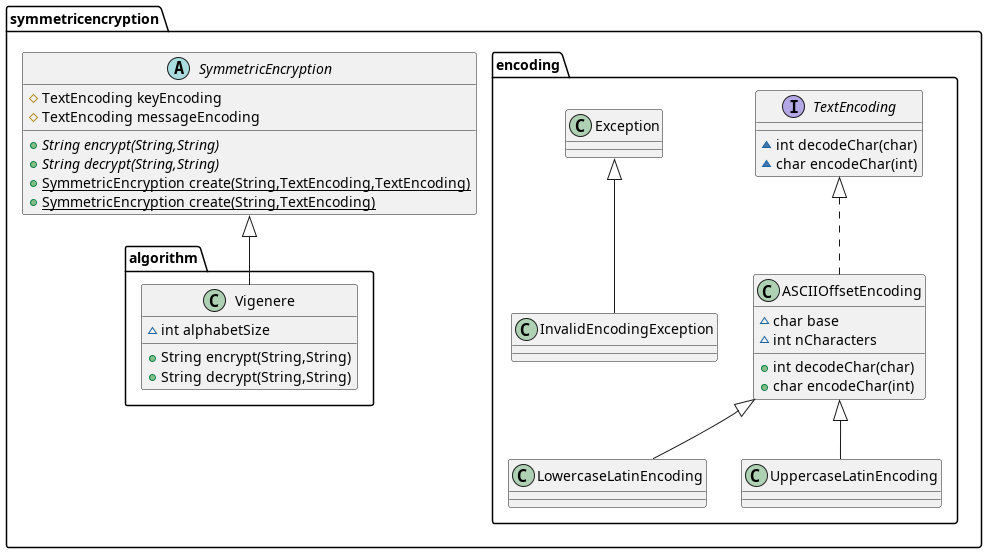

The diagram above was rendered by PlantUML. Its source (embedded in the PNG):
@startuml
abstract class symmetricencryption.SymmetricEncryption {
# TextEncoding keyEncoding
# TextEncoding messageEncoding
+ {abstract}String encrypt(String,String)
+ {abstract}String decrypt(String,String)
+ {static} SymmetricEncryption create(String,TextEncoding,TextEncoding)
+ {static} SymmetricEncryption create(String,TextEncoding)
}
class symmetricencryption.algorithm.Vigenere {
~ int alphabetSize
+ String encrypt(String,String)
+ String decrypt(String,String)
}
class symmetricencryption.encoding.ASCIIOffsetEncoding {
~ char base
~ int nCharacters
+ int decodeChar(char)
+ char encodeChar(int)
}
interface symmetricencryption.encoding.TextEncoding {
~ int decodeChar(char)
~ char encodeChar(int)
}
class symmetricencryption.encoding.LowercaseLatinEncoding {
}
class symmetricencryption.encoding.UppercaseLatinEncoding {
}
class symmetricencryption.encoding.InvalidEncodingException {
}


symmetricencryption.SymmetricEncryption <|-- symmetricencryption.algorithm.Vigenere
symmetricencryption.encoding.TextEncoding <|.. symmetricencryption.encoding.ASCIIOffsetEncoding
symmetricencryption.encoding.ASCIIOffsetEncoding <|-- symmetricencryption.encoding.LowercaseLatinEncoding
symmetricencryption.encoding.ASCIIOffsetEncoding <|-- symmetricencryption.encoding.UppercaseLatinEncoding
symmetricencryption.encoding.Exception <|-- symmetricencryption.encoding.InvalidEncodingException
@enduml